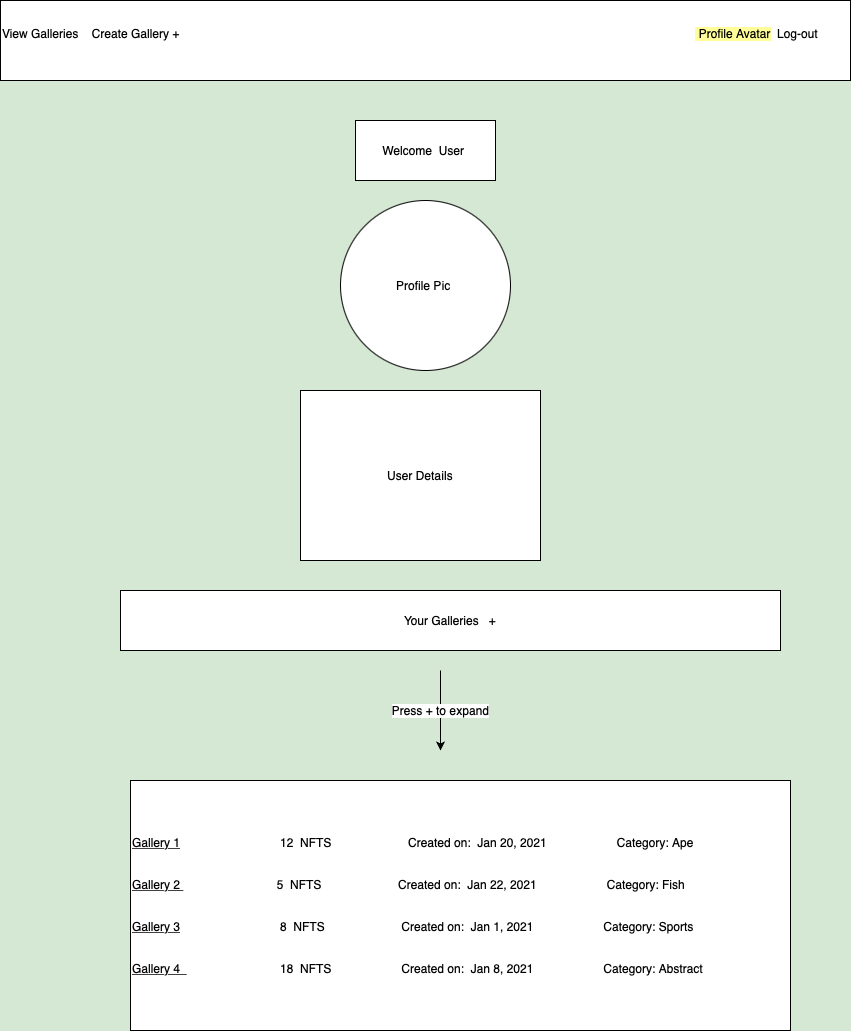

The diagram above was exported from draw.io. Its source (the exported page's mxGraphModel, read from the mxfile embedded in the PNG):
<mxGraphModel dx="1236" dy="3214" grid="1" gridSize="10" guides="1" tooltips="1" connect="1" arrows="1" fold="1" page="1" pageScale="1" pageWidth="850" pageHeight="1100" background="#D5E8D4" math="0" shadow="0">
  <root>
    <mxCell id="0" />
    <mxCell id="1" parent="0" />
    <mxCell id="UA-3aUPmdgmyx7uBFPtS-2" value="View Galleries &amp;nbsp; &amp;nbsp;Create Gallery + &amp;nbsp; &amp;nbsp; &amp;nbsp; &amp;nbsp; &amp;nbsp;&lt;span style=&quot;white-space: pre&quot;&gt; &lt;span style=&quot;white-space: pre&quot;&gt; &lt;span style=&quot;white-space: pre&quot;&gt; &lt;span style=&quot;white-space: pre&quot;&gt; &lt;span style=&quot;white-space: pre&quot;&gt; &lt;span style=&quot;white-space: pre&quot;&gt; &lt;span style=&quot;white-space: pre&quot;&gt; &lt;span style=&quot;white-space: pre&quot;&gt; &lt;span style=&quot;white-space: pre&quot;&gt; &lt;span style=&quot;white-space: pre&quot;&gt; &lt;span style=&quot;white-space: pre&quot;&gt; &lt;span style=&quot;white-space: pre&quot;&gt; &lt;span style=&quot;white-space: pre&quot;&gt; &lt;span style=&quot;white-space: pre&quot;&gt; &lt;span style=&quot;white-space: pre&quot;&gt; &lt;span style=&quot;white-space: pre&quot;&gt; &lt;span style=&quot;white-space: pre&quot;&gt; &lt;span style=&quot;white-space: pre&quot;&gt; &lt;span style=&quot;white-space: pre&quot;&gt;         &lt;span style=&quot;white-space: pre&quot;&gt; &lt;span style=&quot;white-space: pre&quot;&gt; &lt;span style=&quot;white-space: pre&quot;&gt; &lt;span style=&quot;white-space: pre&quot;&gt; &lt;span style=&quot;white-space: pre&quot;&gt; &lt;span style=&quot;white-space: pre&quot;&gt; &lt;span style=&quot;white-space: pre&quot;&gt; &lt;span style=&quot;white-space: pre&quot;&gt; &lt;span style=&quot;white-space: pre&quot;&gt; &lt;span style=&quot;white-space: pre&quot;&gt; &lt;span style=&quot;white-space: pre&quot;&gt; &lt;span style=&quot;white-space: pre&quot;&gt; &lt;span style=&quot;white-space: pre&quot;&gt; &lt;span style=&quot;white-space: pre&quot;&gt; &lt;span style=&quot;white-space: pre&quot;&gt; &lt;/span&gt;&lt;/span&gt;&lt;/span&gt;&lt;/span&gt;&lt;/span&gt;&lt;/span&gt;&lt;/span&gt;&lt;/span&gt;&lt;/span&gt;&lt;/span&gt;&lt;/span&gt;&lt;/span&gt;&lt;/span&gt;&lt;/span&gt;&lt;/span&gt;&lt;span style=&quot;white-space: pre ; background-color: rgb(255 , 255 , 153)&quot;&gt; &lt;/span&gt;&lt;/span&gt;&lt;/span&gt;&lt;/span&gt;&lt;/span&gt;&lt;/span&gt;&lt;/span&gt;&lt;/span&gt;&lt;/span&gt;&lt;/span&gt;&lt;/span&gt;&lt;/span&gt;&lt;/span&gt;&lt;/span&gt;&lt;/span&gt;&lt;/span&gt;&lt;/span&gt;&lt;/span&gt;&lt;/span&gt;&lt;/span&gt;&lt;span&gt;&lt;span style=&quot;background-color: rgb(255 , 255 , 153)&quot;&gt;Profile Avatar&lt;/span&gt;&lt;span style=&quot;white-space: pre&quot;&gt; &lt;/span&gt;&amp;nbsp;Log-out&lt;/span&gt;&lt;br&gt;&amp;nbsp;&amp;nbsp;&lt;span style=&quot;font-size: 12px&quot;&gt; &lt;span style=&quot;font-size: 12px&quot;&gt; &lt;span style=&quot;font-size: 12px&quot;&gt; &lt;span style=&quot;font-size: 12px&quot;&gt; &lt;span style=&quot;font-size: 12px&quot;&gt; &lt;span style=&quot;font-size: 12px&quot;&gt; &lt;span style=&quot;font-size: 12px&quot;&gt; &lt;span style=&quot;font-size: 12px&quot;&gt; &lt;span style=&quot;font-size: 12px&quot;&gt; &lt;span style=&quot;font-size: 12px&quot;&gt; &lt;span style=&quot;font-size: 12px&quot;&gt; &lt;span style=&quot;font-size: 12px&quot;&gt; &lt;span style=&quot;font-size: 12px&quot;&gt; &lt;span style=&quot;font-size: 12px&quot;&gt; &lt;span style=&quot;font-size: 12px&quot;&gt; &lt;span style=&quot;font-size: 12px&quot;&gt; &lt;span style=&quot;font-size: 12px&quot;&gt; &lt;span style=&quot;font-size: 12px&quot;&gt; &lt;span style=&quot;font-size: 12px&quot;&gt; &lt;span style=&quot;font-size: 12px&quot;&gt; &lt;span style=&quot;font-size: 12px&quot;&gt; &lt;span style=&quot;font-size: 12px&quot;&gt; &lt;span style=&quot;font-size: 12px&quot;&gt; &lt;span style=&quot;font-size: 12px&quot;&gt; &lt;span&gt; &lt;span&gt; &lt;span&gt; &lt;/span&gt;&lt;/span&gt;&lt;/span&gt;&lt;/span&gt;&lt;/span&gt;&lt;/span&gt;&lt;/span&gt;&lt;/span&gt;&lt;/span&gt;&lt;/span&gt;&lt;/span&gt;&lt;/span&gt;&lt;/span&gt;&lt;/span&gt;&lt;/span&gt;&lt;/span&gt;&lt;/span&gt;&lt;/span&gt;&lt;/span&gt;&lt;/span&gt;&lt;/span&gt;&lt;/span&gt;&lt;/span&gt;&lt;/span&gt;&lt;/span&gt;&lt;/span&gt;&lt;/span&gt;&amp;nbsp;" style="rounded=0;whiteSpace=wrap;html=1;align=left;fontSize=12;" parent="1" vertex="1">
      <mxGeometry y="-2190" width="850" height="80" as="geometry" />
    </mxCell>
    <mxCell id="UA-3aUPmdgmyx7uBFPtS-3" value="Profile Pic&amp;nbsp;" style="ellipse;whiteSpace=wrap;html=1;aspect=fixed;fontSize=12;" parent="1" vertex="1">
      <mxGeometry x="340" y="-1990" width="170" height="170" as="geometry" />
    </mxCell>
    <mxCell id="UA-3aUPmdgmyx7uBFPtS-4" value="Welcome &amp;nbsp;User&amp;nbsp;" style="rounded=0;whiteSpace=wrap;html=1;fontSize=12;" parent="1" vertex="1">
      <mxGeometry x="355" y="-2070" width="140" height="60" as="geometry" />
    </mxCell>
    <mxCell id="UA-3aUPmdgmyx7uBFPtS-5" value="User Details" style="rounded=0;whiteSpace=wrap;html=1;fontSize=12;" parent="1" vertex="1">
      <mxGeometry x="300" y="-1800" width="240" height="170" as="geometry" />
    </mxCell>
    <mxCell id="UA-3aUPmdgmyx7uBFPtS-6" value="Your Galleries &amp;nbsp; +" style="rounded=0;whiteSpace=wrap;html=1;fontSize=12;" parent="1" vertex="1">
      <mxGeometry x="120" y="-1600" width="660" height="60" as="geometry" />
    </mxCell>
    <mxCell id="UA-3aUPmdgmyx7uBFPtS-7" value="Press + to expand" style="endArrow=classic;html=1;rounded=0;fontSize=12;" parent="1" edge="1">
      <mxGeometry width="50" height="50" relative="1" as="geometry">
        <mxPoint x="440" y="-1520" as="sourcePoint" />
        <mxPoint x="440" y="-1440" as="targetPoint" />
      </mxGeometry>
    </mxCell>
    <mxCell id="UA-3aUPmdgmyx7uBFPtS-10" value="&lt;u&gt;Gallery 1&lt;/u&gt; &amp;nbsp; &amp;nbsp; &amp;nbsp; &amp;nbsp; &amp;nbsp; &amp;nbsp; &amp;nbsp; &amp;nbsp; &amp;nbsp; &amp;nbsp; &amp;nbsp; &amp;nbsp; &amp;nbsp; &amp;nbsp; &amp;nbsp;12 &amp;nbsp;NFTS &amp;nbsp; &amp;nbsp; &amp;nbsp; &amp;nbsp; &amp;nbsp; &amp;nbsp; &amp;nbsp; &amp;nbsp; &amp;nbsp; &amp;nbsp; &amp;nbsp; Created on: &amp;nbsp;Jan 20, 2021 &amp;nbsp; &amp;nbsp; &amp;nbsp; &amp;nbsp; &amp;nbsp; &amp;nbsp; &amp;nbsp; &amp;nbsp; &amp;nbsp; &amp;nbsp; Category: Ape&lt;br&gt;&lt;br&gt;&lt;br&gt;&lt;u&gt;Gallery 2 &lt;/u&gt;&amp;nbsp; &amp;nbsp; &amp;nbsp; &amp;nbsp; &amp;nbsp; &amp;nbsp; &amp;nbsp; &amp;nbsp; &amp;nbsp; &amp;nbsp; &amp;nbsp; &amp;nbsp; &amp;nbsp; &amp;nbsp; 5 &amp;nbsp;NFTS &amp;nbsp; &amp;nbsp; &amp;nbsp; &amp;nbsp; &amp;nbsp; &amp;nbsp; &amp;nbsp; &amp;nbsp; &amp;nbsp; &amp;nbsp; &amp;nbsp; Created on: &amp;nbsp;Jan 22, 2021 &amp;nbsp; &amp;nbsp; &amp;nbsp; &amp;nbsp; &amp;nbsp; &amp;nbsp; &amp;nbsp; &amp;nbsp; &amp;nbsp; &amp;nbsp;&amp;nbsp;Category: Fish&lt;br&gt;&lt;br&gt;&lt;br&gt;&lt;u&gt;Gallery 3&lt;/u&gt; &amp;nbsp; &amp;nbsp; &amp;nbsp; &amp;nbsp; &amp;nbsp; &amp;nbsp; &amp;nbsp; &amp;nbsp; &amp;nbsp; &amp;nbsp; &amp;nbsp; &amp;nbsp; &amp;nbsp; &amp;nbsp; &amp;nbsp;8 &amp;nbsp;NFTS &amp;nbsp; &amp;nbsp; &amp;nbsp; &amp;nbsp; &amp;nbsp; &amp;nbsp; &amp;nbsp; &amp;nbsp; &amp;nbsp; &amp;nbsp; &amp;nbsp; Created on: &amp;nbsp;Jan 1, 2021 &amp;nbsp; &amp;nbsp; &amp;nbsp; &amp;nbsp; &amp;nbsp; &amp;nbsp; &amp;nbsp; &amp;nbsp; &amp;nbsp; &amp;nbsp;&amp;nbsp;Category: Sports&lt;br&gt;&lt;br&gt;&lt;u&gt;&lt;br&gt;Gallery 4 &amp;nbsp;&lt;/u&gt; &amp;nbsp; &amp;nbsp; &amp;nbsp; &amp;nbsp; &amp;nbsp; &amp;nbsp; &amp;nbsp; &amp;nbsp; &amp;nbsp; &amp;nbsp; &amp;nbsp; &amp;nbsp; &amp;nbsp; &amp;nbsp;18 &amp;nbsp;NFTS &amp;nbsp; &amp;nbsp; &amp;nbsp; &amp;nbsp; &amp;nbsp; &amp;nbsp; &amp;nbsp; &amp;nbsp; &amp;nbsp; &amp;nbsp; Created on: &amp;nbsp;Jan 8, 2021 &amp;nbsp; &amp;nbsp; &amp;nbsp; &amp;nbsp; &amp;nbsp; &amp;nbsp; &amp;nbsp; &amp;nbsp; &amp;nbsp; &amp;nbsp;&amp;nbsp;Category: Abstract" style="rounded=0;whiteSpace=wrap;html=1;fontSize=12;align=left;" parent="1" vertex="1">
      <mxGeometry x="130" y="-1410" width="660" height="250" as="geometry" />
    </mxCell>
  </root>
</mxGraphModel>